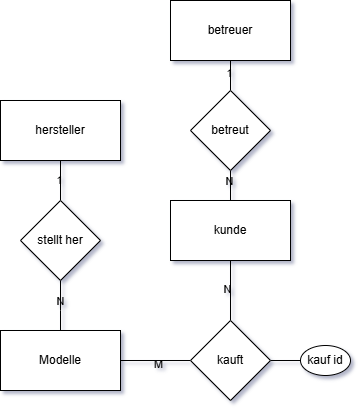

The diagram above was exported from draw.io. Its source (the exported page's mxGraphModel, read from the mxfile embedded in the PNG):
<mxGraphModel dx="795" dy="460" grid="1" gridSize="10" guides="1" tooltips="1" connect="1" arrows="1" fold="1" page="1" pageScale="1" pageWidth="1654" pageHeight="1169" math="0" shadow="0">
  <root>
    <mxCell id="0" />
    <mxCell id="1" parent="0" />
    <mxCell id="K2QL9cQWrsLdAG6TcULT-17" edge="1" parent="1" source="K2QL9cQWrsLdAG6TcULT-1" style="edgeStyle=orthogonalEdgeStyle;rounded=0;orthogonalLoop=1;jettySize=auto;html=1;entryX=0;entryY=0.5;entryDx=0;entryDy=0;endArrow=none;endFill=0;labelBackgroundColor=none;fontColor=default;" target="K2QL9cQWrsLdAG6TcULT-13">
      <mxGeometry relative="1" as="geometry" />
    </mxCell>
    <mxCell id="K2QL9cQWrsLdAG6TcULT-19" connectable="0" parent="K2QL9cQWrsLdAG6TcULT-17" style="edgeLabel;html=1;align=center;verticalAlign=middle;resizable=0;points=[];labelBackgroundColor=none;" value="M" vertex="1">
      <mxGeometry relative="1" x="0.0835" y="-4" as="geometry">
        <mxPoint as="offset" />
      </mxGeometry>
    </mxCell>
    <mxCell id="K2QL9cQWrsLdAG6TcULT-1" parent="1" style="rounded=0;whiteSpace=wrap;html=1;labelBackgroundColor=none;" value="Modelle" vertex="1">
      <mxGeometry height="60" width="120" x="140" y="380" as="geometry" />
    </mxCell>
    <mxCell id="K2QL9cQWrsLdAG6TcULT-2" parent="1" style="rounded=0;whiteSpace=wrap;html=1;labelBackgroundColor=none;" value="hersteller" vertex="1">
      <mxGeometry height="60" width="120" x="140" y="150" as="geometry" />
    </mxCell>
    <mxCell id="K2QL9cQWrsLdAG6TcULT-4" edge="1" parent="1" source="K2QL9cQWrsLdAG6TcULT-3" style="edgeStyle=orthogonalEdgeStyle;rounded=0;orthogonalLoop=1;jettySize=auto;html=1;exitX=0.5;exitY=0;exitDx=0;exitDy=0;endArrow=none;endFill=0;labelBackgroundColor=none;fontColor=default;" target="K2QL9cQWrsLdAG6TcULT-2">
      <mxGeometry relative="1" as="geometry" />
    </mxCell>
    <mxCell id="K2QL9cQWrsLdAG6TcULT-8" connectable="0" parent="K2QL9cQWrsLdAG6TcULT-4" style="edgeLabel;html=1;align=center;verticalAlign=middle;resizable=0;points=[];labelBackgroundColor=none;" value="&lt;div&gt;&lt;br&gt;&lt;/div&gt;&lt;div&gt;&lt;br&gt;&lt;/div&gt;" vertex="1">
      <mxGeometry relative="1" x="-0.14" y="3" as="geometry">
        <mxPoint as="offset" />
      </mxGeometry>
    </mxCell>
    <mxCell id="K2QL9cQWrsLdAG6TcULT-10" connectable="0" parent="K2QL9cQWrsLdAG6TcULT-4" style="edgeLabel;html=1;align=center;verticalAlign=middle;resizable=0;points=[];labelBackgroundColor=none;" value="1" vertex="1">
      <mxGeometry relative="1" x="0.0242" y="1" as="geometry">
        <mxPoint as="offset" />
      </mxGeometry>
    </mxCell>
    <mxCell id="K2QL9cQWrsLdAG6TcULT-5" edge="1" parent="1" source="K2QL9cQWrsLdAG6TcULT-3" style="edgeStyle=orthogonalEdgeStyle;rounded=0;orthogonalLoop=1;jettySize=auto;html=1;exitX=0.5;exitY=1;exitDx=0;exitDy=0;entryX=0.5;entryY=0;entryDx=0;entryDy=0;endArrow=none;endFill=0;labelBackgroundColor=none;fontColor=default;" target="K2QL9cQWrsLdAG6TcULT-1">
      <mxGeometry relative="1" as="geometry">
        <Array as="points">
          <mxPoint x="200" y="360" />
          <mxPoint x="200" y="360" />
        </Array>
      </mxGeometry>
    </mxCell>
    <mxCell id="K2QL9cQWrsLdAG6TcULT-11" connectable="0" parent="K2QL9cQWrsLdAG6TcULT-5" style="edgeLabel;html=1;align=center;verticalAlign=middle;resizable=0;points=[];labelBackgroundColor=none;" value="N" vertex="1">
      <mxGeometry relative="1" x="-0.1546" as="geometry">
        <mxPoint as="offset" />
      </mxGeometry>
    </mxCell>
    <mxCell id="K2QL9cQWrsLdAG6TcULT-3" parent="1" style="rhombus;whiteSpace=wrap;html=1;labelBackgroundColor=none;" value="stellt her" vertex="1">
      <mxGeometry height="80" width="80" x="160" y="250" as="geometry" />
    </mxCell>
    <mxCell id="K2QL9cQWrsLdAG6TcULT-16" edge="1" parent="1" source="K2QL9cQWrsLdAG6TcULT-12" style="edgeStyle=orthogonalEdgeStyle;rounded=0;orthogonalLoop=1;jettySize=auto;html=1;entryX=0.5;entryY=0;entryDx=0;entryDy=0;endArrow=none;endFill=0;labelBackgroundColor=none;fontColor=default;" target="K2QL9cQWrsLdAG6TcULT-13">
      <mxGeometry relative="1" as="geometry" />
    </mxCell>
    <mxCell id="K2QL9cQWrsLdAG6TcULT-18" connectable="0" parent="K2QL9cQWrsLdAG6TcULT-16" style="edgeLabel;html=1;align=center;verticalAlign=middle;resizable=0;points=[];labelBackgroundColor=none;" value="N" vertex="1">
      <mxGeometry relative="1" x="-0.0615" y="-3" as="geometry">
        <mxPoint as="offset" />
      </mxGeometry>
    </mxCell>
    <mxCell id="K2QL9cQWrsLdAG6TcULT-12" parent="1" style="rounded=0;whiteSpace=wrap;html=1;labelBackgroundColor=none;" value="kunde" vertex="1">
      <mxGeometry height="60" width="120" x="310" y="250" as="geometry" />
    </mxCell>
    <mxCell id="K2QL9cQWrsLdAG6TcULT-21" edge="1" parent="1" source="K2QL9cQWrsLdAG6TcULT-13" style="edgeStyle=orthogonalEdgeStyle;rounded=0;orthogonalLoop=1;jettySize=auto;html=1;entryX=0;entryY=0.5;entryDx=0;entryDy=0;endArrow=none;endFill=0;labelBackgroundColor=none;fontColor=default;" target="K2QL9cQWrsLdAG6TcULT-20">
      <mxGeometry relative="1" as="geometry" />
    </mxCell>
    <mxCell id="K2QL9cQWrsLdAG6TcULT-13" parent="1" style="rhombus;whiteSpace=wrap;html=1;labelBackgroundColor=none;" value="kauft" vertex="1">
      <mxGeometry height="80" width="80" x="330" y="370" as="geometry" />
    </mxCell>
    <mxCell id="K2QL9cQWrsLdAG6TcULT-20" parent="1" style="ellipse;whiteSpace=wrap;html=1;labelBackgroundColor=none;" value="kauf id" vertex="1">
      <mxGeometry height="30" width="50" x="440" y="395" as="geometry" />
    </mxCell>
    <mxCell id="K2QL9cQWrsLdAG6TcULT-22" parent="1" style="rounded=0;whiteSpace=wrap;html=1;labelBackgroundColor=none;" value="betreuer" vertex="1">
      <mxGeometry height="60" width="120" x="310" y="50" as="geometry" />
    </mxCell>
    <mxCell id="K2QL9cQWrsLdAG6TcULT-24" edge="1" parent="1" source="K2QL9cQWrsLdAG6TcULT-23" style="edgeStyle=orthogonalEdgeStyle;rounded=0;orthogonalLoop=1;jettySize=auto;html=1;endArrow=none;endFill=0;labelBackgroundColor=none;fontColor=default;" target="K2QL9cQWrsLdAG6TcULT-12">
      <mxGeometry relative="1" as="geometry" />
    </mxCell>
    <mxCell id="K2QL9cQWrsLdAG6TcULT-28" connectable="0" parent="K2QL9cQWrsLdAG6TcULT-24" style="edgeLabel;html=1;align=center;verticalAlign=middle;resizable=0;points=[];labelBackgroundColor=none;" value="N" vertex="1">
      <mxGeometry relative="1" x="0.2185" y="-1" as="geometry">
        <mxPoint as="offset" />
      </mxGeometry>
    </mxCell>
    <mxCell id="K2QL9cQWrsLdAG6TcULT-25" edge="1" parent="1" source="K2QL9cQWrsLdAG6TcULT-23" style="edgeStyle=orthogonalEdgeStyle;rounded=0;orthogonalLoop=1;jettySize=auto;html=1;entryX=0.5;entryY=1;entryDx=0;entryDy=0;startArrow=none;startFill=0;endArrow=none;endFill=0;labelBackgroundColor=none;fontColor=default;" target="K2QL9cQWrsLdAG6TcULT-22">
      <mxGeometry relative="1" as="geometry" />
    </mxCell>
    <mxCell id="K2QL9cQWrsLdAG6TcULT-26" connectable="0" parent="K2QL9cQWrsLdAG6TcULT-25" style="edgeLabel;html=1;align=center;verticalAlign=middle;resizable=0;points=[];labelBackgroundColor=none;" value="1" vertex="1">
      <mxGeometry relative="1" x="0.4892" y="1" as="geometry">
        <mxPoint as="offset" />
      </mxGeometry>
    </mxCell>
    <mxCell id="K2QL9cQWrsLdAG6TcULT-23" parent="1" style="rhombus;whiteSpace=wrap;html=1;labelBackgroundColor=none;" value="betreut" vertex="1">
      <mxGeometry height="80" width="80" x="330" y="140" as="geometry" />
    </mxCell>
  </root>
</mxGraphModel>